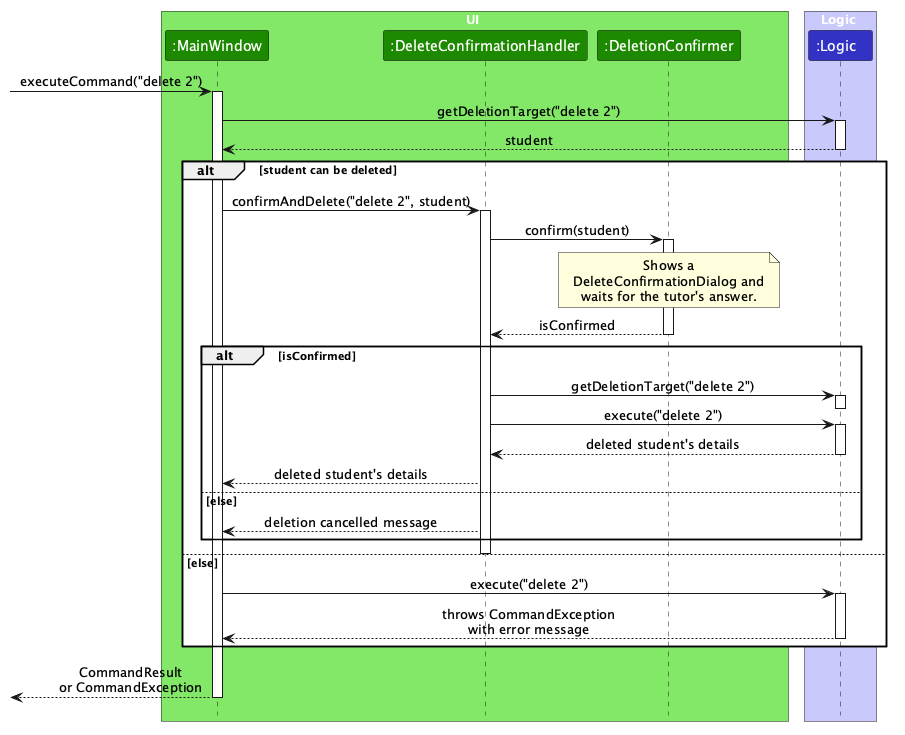

The diagram above was rendered by PlantUML. Its source (embedded in the PNG):
@startuml
!include style.puml
skinparam ArrowFontStyle plain
skinparam BoxPadding 2

box UI UI_COLOR_T1
participant ":MainWindow" as MainWindow UI_COLOR
participant ":DeleteConfirmationHandler" as Handler UI_COLOR
participant ":DeletionConfirmer" as Confirmer UI_COLOR
end box

box Logic LOGIC_COLOR_T1
participant ":Logic" as Logic LOGIC_COLOR
end box

[-> MainWindow : executeCommand("delete 2")
activate MainWindow

MainWindow -> Logic : getDeletionTarget("delete 2")
activate Logic
Logic --> MainWindow : student
deactivate Logic

alt student can be deleted
    MainWindow -> Handler : confirmAndDelete("delete 2", student)
    activate Handler

    Handler -> Confirmer : confirm(student)
    activate Confirmer
    note over Confirmer
    Shows a
    DeleteConfirmationDialog and
    waits for the tutor's answer.
    end note
    Confirmer --> Handler : isConfirmed
    deactivate Confirmer

    alt isConfirmed
        Handler -> Logic : getDeletionTarget("delete 2")
        activate Logic
        deactivate Logic

        Handler -> Logic : execute("delete 2")
        activate Logic
        Logic --> Handler : deleted student's details
        deactivate Logic

        Handler --> MainWindow : deleted student's details
    else else
        Handler --> MainWindow : deletion cancelled message
    end
    deactivate Handler

else else
    MainWindow -> Logic : execute("delete 2")
    activate Logic
    Logic --> MainWindow : throws CommandException\nwith error message
    deactivate Logic
end

[<-- MainWindow : CommandResult\nor CommandException
deactivate MainWindow
@enduml